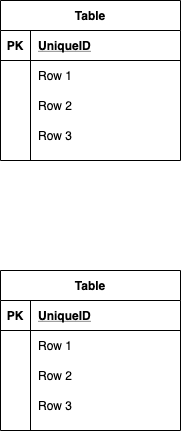

The diagram above was exported from draw.io. Its source (the exported page's mxGraphModel, read from the mxfile embedded in the PNG):
<mxGraphModel dx="450" dy="575" grid="1" gridSize="10" guides="1" tooltips="1" connect="1" arrows="1" fold="1" page="1" pageScale="1" pageWidth="827" pageHeight="1169" math="0" shadow="0">
  <root>
    <mxCell id="0" />
    <mxCell id="1" parent="0" />
    <mxCell id="2" value="Table" style="shape=table;startSize=30;container=1;collapsible=1;childLayout=tableLayout;fixedRows=1;rowLines=0;fontStyle=1;align=center;resizeLast=1;" vertex="1" parent="1">
      <mxGeometry x="450" y="70" width="180" height="160" as="geometry" />
    </mxCell>
    <mxCell id="3" value="" style="shape=partialRectangle;collapsible=0;dropTarget=0;pointerEvents=0;fillColor=none;top=0;left=0;bottom=1;right=0;points=[[0,0.5],[1,0.5]];portConstraint=eastwest;" vertex="1" parent="2">
      <mxGeometry y="30" width="180" height="30" as="geometry" />
    </mxCell>
    <mxCell id="4" value="PK" style="shape=partialRectangle;connectable=0;fillColor=none;top=0;left=0;bottom=0;right=0;fontStyle=1;overflow=hidden;" vertex="1" parent="3">
      <mxGeometry width="30" height="30" as="geometry" />
    </mxCell>
    <mxCell id="5" value="UniqueID" style="shape=partialRectangle;connectable=0;fillColor=none;top=0;left=0;bottom=0;right=0;align=left;spacingLeft=6;fontStyle=5;overflow=hidden;" vertex="1" parent="3">
      <mxGeometry x="30" width="150" height="30" as="geometry" />
    </mxCell>
    <mxCell id="6" value="" style="shape=partialRectangle;collapsible=0;dropTarget=0;pointerEvents=0;fillColor=none;top=0;left=0;bottom=0;right=0;points=[[0,0.5],[1,0.5]];portConstraint=eastwest;" vertex="1" parent="2">
      <mxGeometry y="60" width="180" height="30" as="geometry" />
    </mxCell>
    <mxCell id="7" value="" style="shape=partialRectangle;connectable=0;fillColor=none;top=0;left=0;bottom=0;right=0;editable=1;overflow=hidden;" vertex="1" parent="6">
      <mxGeometry width="30" height="30" as="geometry" />
    </mxCell>
    <mxCell id="8" value="Row 1" style="shape=partialRectangle;connectable=0;fillColor=none;top=0;left=0;bottom=0;right=0;align=left;spacingLeft=6;overflow=hidden;" vertex="1" parent="6">
      <mxGeometry x="30" width="150" height="30" as="geometry" />
    </mxCell>
    <mxCell id="9" value="" style="shape=partialRectangle;collapsible=0;dropTarget=0;pointerEvents=0;fillColor=none;top=0;left=0;bottom=0;right=0;points=[[0,0.5],[1,0.5]];portConstraint=eastwest;" vertex="1" parent="2">
      <mxGeometry y="90" width="180" height="30" as="geometry" />
    </mxCell>
    <mxCell id="10" value="" style="shape=partialRectangle;connectable=0;fillColor=none;top=0;left=0;bottom=0;right=0;editable=1;overflow=hidden;" vertex="1" parent="9">
      <mxGeometry width="30" height="30" as="geometry" />
    </mxCell>
    <mxCell id="11" value="Row 2" style="shape=partialRectangle;connectable=0;fillColor=none;top=0;left=0;bottom=0;right=0;align=left;spacingLeft=6;overflow=hidden;" vertex="1" parent="9">
      <mxGeometry x="30" width="150" height="30" as="geometry" />
    </mxCell>
    <mxCell id="12" value="" style="shape=partialRectangle;collapsible=0;dropTarget=0;pointerEvents=0;fillColor=none;top=0;left=0;bottom=0;right=0;points=[[0,0.5],[1,0.5]];portConstraint=eastwest;" vertex="1" parent="2">
      <mxGeometry y="120" width="180" height="30" as="geometry" />
    </mxCell>
    <mxCell id="13" value="" style="shape=partialRectangle;connectable=0;fillColor=none;top=0;left=0;bottom=0;right=0;editable=1;overflow=hidden;" vertex="1" parent="12">
      <mxGeometry width="30" height="30" as="geometry" />
    </mxCell>
    <mxCell id="14" value="Row 3" style="shape=partialRectangle;connectable=0;fillColor=none;top=0;left=0;bottom=0;right=0;align=left;spacingLeft=6;overflow=hidden;" vertex="1" parent="12">
      <mxGeometry x="30" width="150" height="30" as="geometry" />
    </mxCell>
    <mxCell id="15" value="Table" style="shape=table;startSize=30;container=1;collapsible=1;childLayout=tableLayout;fixedRows=1;rowLines=0;fontStyle=1;align=center;resizeLast=1;" vertex="1" parent="1">
      <mxGeometry x="450" y="340" width="180" height="160" as="geometry" />
    </mxCell>
    <mxCell id="16" value="" style="shape=partialRectangle;collapsible=0;dropTarget=0;pointerEvents=0;fillColor=none;top=0;left=0;bottom=1;right=0;points=[[0,0.5],[1,0.5]];portConstraint=eastwest;" vertex="1" parent="15">
      <mxGeometry y="30" width="180" height="30" as="geometry" />
    </mxCell>
    <mxCell id="17" value="PK" style="shape=partialRectangle;connectable=0;fillColor=none;top=0;left=0;bottom=0;right=0;fontStyle=1;overflow=hidden;" vertex="1" parent="16">
      <mxGeometry width="30" height="30" as="geometry" />
    </mxCell>
    <mxCell id="18" value="UniqueID" style="shape=partialRectangle;connectable=0;fillColor=none;top=0;left=0;bottom=0;right=0;align=left;spacingLeft=6;fontStyle=5;overflow=hidden;" vertex="1" parent="16">
      <mxGeometry x="30" width="150" height="30" as="geometry" />
    </mxCell>
    <mxCell id="19" value="" style="shape=partialRectangle;collapsible=0;dropTarget=0;pointerEvents=0;fillColor=none;top=0;left=0;bottom=0;right=0;points=[[0,0.5],[1,0.5]];portConstraint=eastwest;" vertex="1" parent="15">
      <mxGeometry y="60" width="180" height="30" as="geometry" />
    </mxCell>
    <mxCell id="20" value="" style="shape=partialRectangle;connectable=0;fillColor=none;top=0;left=0;bottom=0;right=0;editable=1;overflow=hidden;" vertex="1" parent="19">
      <mxGeometry width="30" height="30" as="geometry" />
    </mxCell>
    <mxCell id="21" value="Row 1" style="shape=partialRectangle;connectable=0;fillColor=none;top=0;left=0;bottom=0;right=0;align=left;spacingLeft=6;overflow=hidden;" vertex="1" parent="19">
      <mxGeometry x="30" width="150" height="30" as="geometry" />
    </mxCell>
    <mxCell id="22" value="" style="shape=partialRectangle;collapsible=0;dropTarget=0;pointerEvents=0;fillColor=none;top=0;left=0;bottom=0;right=0;points=[[0,0.5],[1,0.5]];portConstraint=eastwest;" vertex="1" parent="15">
      <mxGeometry y="90" width="180" height="30" as="geometry" />
    </mxCell>
    <mxCell id="23" value="" style="shape=partialRectangle;connectable=0;fillColor=none;top=0;left=0;bottom=0;right=0;editable=1;overflow=hidden;" vertex="1" parent="22">
      <mxGeometry width="30" height="30" as="geometry" />
    </mxCell>
    <mxCell id="24" value="Row 2" style="shape=partialRectangle;connectable=0;fillColor=none;top=0;left=0;bottom=0;right=0;align=left;spacingLeft=6;overflow=hidden;" vertex="1" parent="22">
      <mxGeometry x="30" width="150" height="30" as="geometry" />
    </mxCell>
    <mxCell id="25" value="" style="shape=partialRectangle;collapsible=0;dropTarget=0;pointerEvents=0;fillColor=none;top=0;left=0;bottom=0;right=0;points=[[0,0.5],[1,0.5]];portConstraint=eastwest;" vertex="1" parent="15">
      <mxGeometry y="120" width="180" height="30" as="geometry" />
    </mxCell>
    <mxCell id="26" value="" style="shape=partialRectangle;connectable=0;fillColor=none;top=0;left=0;bottom=0;right=0;editable=1;overflow=hidden;" vertex="1" parent="25">
      <mxGeometry width="30" height="30" as="geometry" />
    </mxCell>
    <mxCell id="27" value="Row 3" style="shape=partialRectangle;connectable=0;fillColor=none;top=0;left=0;bottom=0;right=0;align=left;spacingLeft=6;overflow=hidden;" vertex="1" parent="25">
      <mxGeometry x="30" width="150" height="30" as="geometry" />
    </mxCell>
  </root>
</mxGraphModel>